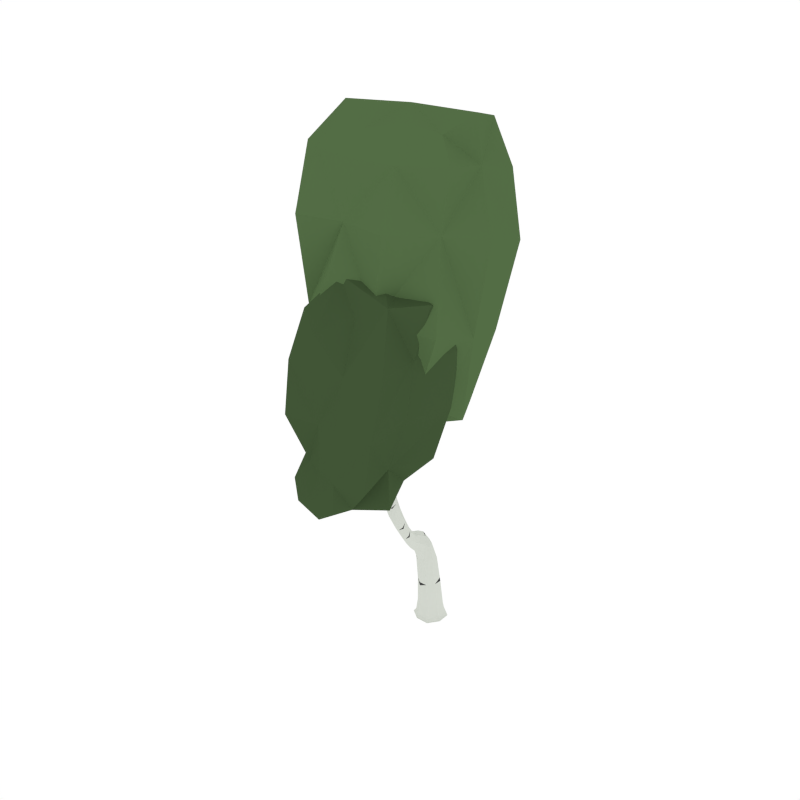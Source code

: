 # Source: BirchTree_2.blend  (saved by Blender 2.79.0; exported with 4.5.12 LTS)
import bpy
from mathutils import Matrix  # noqa: F401  (used for matrix-valued properties, if any)

bpy.ops.wm.read_factory_settings(use_empty=True)
scene = bpy.context.scene
scene.name = 'Scene'

# ---- collections
col_collection_1 = bpy.data.collections.new('Collection 1'); scene.collection.children.link(col_collection_1)

# ---- materials (node trees are filled in below, after node groups)
mat_white_001 = bpy.data.materials.new('White.001')
mat_white_001.alpha_threshold = 0.0
mat_white_001.diffuse_color = (0.6554, 0.686, 0.6257, 1.0)
mat_white_001.roughness = 0.5
mat_black_001 = bpy.data.materials.new('Black.001')
mat_black_001.alpha_threshold = 0.0
mat_black_001.diffuse_color = (0.05497, 0.05497, 0.05497, 1.0)
mat_black_001.roughness = 0.5
mat_green_001 = bpy.data.materials.new('Green.001')
mat_green_001.alpha_threshold = 0.0
mat_green_001.diffuse_color = (0.08744, 0.1523, 0.05986, 1.0)
mat_green_001.roughness = 0.5
mat_darkgreen_001 = bpy.data.materials.new('DarkGreen.001')
mat_darkgreen_001.alpha_threshold = 0.0
mat_darkgreen_001.diffuse_color = (0.05316, 0.09084, 0.03697, 1.0)
mat_darkgreen_001.roughness = 0.5

# ---- material node trees

# ---- world
world_world = bpy.data.worlds.new('World'); scene.world = world_world
world_world.color = (1.0, 1.0, 1.0)
world_world.use_sun_shadow = False
world_world.sun_shadow_jitter_overblur = 0.0
world_world.cycles.sampling_method = 'NONE'
world_world.cycles.sample_map_resolution = 256

# ---- meshes
me_cube_064 = bpy.data.meshes.new('Cube.064')
me_cube_064.from_pydata([(0.02139, 0.04812, 0.2856), (-0.08131, -0.006189, 0.2881), (-0.0311, -0.111, 0.2938), (0.07159, -0.05671, 0.2913), (-0.002953, -0.008502, -0.03538), (0.09949, -0.04213, -0.01599), (-0.03658, -0.111, -0.01602), (-0.1054, 0.02512, -0.01584), (0.03066, 0.09394, -0.01581), (0.03646, 0.1116, -0.04246), (-0.1231, 0.03091, -0.04246), (-0.04237, -0.1286, -0.04246), (0.1171, -0.04792, -0.04246), (-0.07779, -0.03925, 0.6249), (0.04295, -0.08276, 0.6311), (0.02341, -0.3838, 0.9519), (-0.213, -0.2409, 1.816), (-0.1725, -0.6917, 1.525), (0.01746, -0.463, 1.353), (0.03525, -0.5399, 1.312), (0.1345, -0.2696, 1.913), (0.008893, -0.5028, 1.441), (-0.02352, -0.4722, 1.481), (0.1586, -0.2335, 2.037), (0.1537, -0.2749, 1.876), (0.1225, -0.2494, 1.896), (0.1101, -0.1839, 2.34), (0.1845, -0.2288, 2.021), (0.1534, -0.2116, 2.003), (0.1793, -0.2069, 1.987), (0.08832, -0.1856, 2.474), (0.1277, -0.1764, 2.339), (0.115, -0.2015, 2.356), (0.1326, -0.194, 2.355), (0.1416, -0.2547, 1.858), (0.05916, -0.3707, 1.602), (0.04082, -0.3559, 1.684), (0.07276, -0.3884, 1.633), (0.05442, -0.3736, 1.715), (0.1749, -0.2019, 2.158), (0.1519, -0.2076, 2.171), (0.1697, -0.1822, 2.13), (0.1468, -0.1878, 2.143), (-0.3284, -0.1211, 2.265), (-0.2407, -0.2722, 1.811), (-0.2322, -0.2533, 1.772), (-0.1894, -0.2867, 2.013), (-0.3442, -0.1202, 2.298), (-0.3334, -0.1359, 2.285), (-0.3443, -0.1258, 2.242), (-0.3493, -0.1405, 2.262), (-0.1328, -0.3512, 1.635), (-0.1423, -0.3456, 1.55), (-0.1527, -0.3658, 1.588), (-0.1224, -0.331, 1.597), (-0.3001, -0.2048, 2.04), (-0.2931, -0.1877, 2.009), (-0.2824, -0.1957, 2.075), (-0.2754, -0.1786, 2.044), (-0.02614, -0.4242, 1.395), (-0.07068, -0.4817, 1.386), (-0.0538, -0.4494, 1.341), (-0.04302, -0.4565, 1.44), (0.2508, -0.5992, 2.018), (0.1734, -0.595, 1.751), (0.1942, -0.552, 1.746), (0.272, -0.5826, 2.445), (0.2973, -0.5639, 2.591), (0.2903, -0.5516, 2.445), (0.2952, -0.5761, 2.435), (0.2671, -0.558, 2.456), (0.07779, -0.5765, 1.47), (0.07279, -0.5396, 1.497), (0.1089, -0.561, 1.437), (0.1039, -0.5242, 1.463), (0.1464, -0.548, 2.093), (0.1643, -0.5627, 1.756), (0.2402, -0.5736, 2.175), (0.27, -0.5905, 2.187), (0.2642, -0.5666, 2.181), (0.08092, -0.4843, 2.297), (0.2033, -0.5843, 1.741), (0.2249, -0.6071, 2.007), (0.2438, -0.5737, 2.005), (0.04635, -0.4988, 1.359), (0.003385, -0.5636, 1.359), (0.01449, -0.5225, 1.402), (-0.01911, -0.5003, 1.487), (-0.2369, -0.7097, 1.724), (-0.2053, -0.6392, 1.564), (-0.1987, -0.675, 1.495), (-0.1792, -0.6558, 1.593), (-0.2399, -0.7522, 2.305), (-0.2689, -0.7361, 1.655), (-0.3235, -0.6063, 1.751), (-0.2389, -0.7513, 1.672), (-0.08256, -0.5744, 1.456), (-0.09143, -0.5858, 1.35), (-0.1067, -0.557, 1.422), (-0.06733, -0.6031, 1.384), (-0.2207, -0.7436, 2.406), (-0.2327, -0.7254, 2.319), (-0.221, -0.7599, 2.303), (-0.2138, -0.7331, 2.317), (-0.2311, -0.726, 1.997), (-0.2391, -0.7625, 1.971), (-0.257, -0.7151, 1.994), (-0.2651, -0.7516, 1.967), (-0.3651, -0.5394, 1.899), (-0.3046, -0.5927, 1.74), (-0.2925, -0.6007, 1.795), (-0.3113, -0.6143, 1.805), (-0.3818, -0.5017, 2.04), (-0.3542, -0.5481, 1.944), (-0.3381, -0.5358, 1.936), (-0.349, -0.5271, 1.89), (-0.2869, -0.6753, 1.776), (-0.2611, -0.6595, 1.758), (-0.2745, -0.6528, 1.682), (-0.3003, -0.6686, 1.7), (0.246, -0.5975, 2.181), (0.1441, -0.5289, 2.062), (0.1641, -0.5391, 2.127), (0.1618, -0.52, 2.096), (0.05485, -0.4685, 2.486), (0.08392, -0.4984, 2.313), (0.09376, -0.4807, 2.317), (0.09676, -0.4948, 2.333), (0.2113, -0.5522, 2.02), (0.2131, -0.5741, 2.067), (0.1901, -0.5648, 1.973), (0.192, -0.5868, 2.02), (-0.1663, -0.3038, 2.251), (-0.1678, -0.307, 1.984), (-0.1872, -0.3066, 1.997), (-0.1699, -0.2871, 2.0), (-0.1875, -0.2809, 2.464), (-0.1826, -0.3026, 2.254), (-0.1693, -0.2874, 2.257), (-0.1856, -0.2862, 2.26), (-0.1956, -0.2593, 1.905), (-0.2187, -0.2852, 1.9), (-0.1939, -0.2849, 1.872), (-0.2204, -0.2595, 1.933), (-0.03571, -0.5107, 1.182), (0.01735, -0.4937, 1.174), (-0.03472, -0.4553, 1.224), (0.01833, -0.4383, 1.216), (-0.07709, -0.1408, 0.6983), (-0.0314, -0.1362, 0.7781), (-0.02855, -0.1819, 0.6221), (0.01714, -0.1773, 0.7019), (-0.0312, -0.3979, 0.935), (0.008722, -0.3457, 1.006), (-0.04589, -0.3598, 0.989), (0.02191, -0.2714, 0.7829), (-0.02829, -0.2766, 0.7359), (-0.01231, -0.2386, 0.8364), (-0.06251, -0.2437, 0.7895), (-0.01069, -0.02797, 0.657), (0.02688, 0.0824, -0.03715), (0.0726, 0.009329, 0.2874), (0.01135, 0.01418, 0.5123), (-0.06347, 0.1111, -0.04246), (-0.09386, 0.02133, -0.03715), (-0.07638, -0.02748, 0.5074), (-0.1226, -0.06901, -0.04246), (-0.03279, -0.09941, -0.03715), (-0.03035, -0.1368, 0.514), (0.05756, -0.1281, -0.04246), (0.08795, -0.03833, -0.03715), (0.05848, -0.07314, 0.5131), (0.09908, 0.04314, -0.0159), (-0.04295, 0.04713, 0.2858), (-0.08144, -0.07213, 0.2912), (0.03236, -0.1101, 0.2944), (0.08452, -0.04315, 0.07761), (-0.03259, -0.103, 0.07819), (-0.09139, 0.01466, 0.07698), (0.02572, 0.07449, 0.0764), (-0.05456, 0.09352, -0.01578), (-0.105, -0.06009, -0.01594), (0.04868, -0.1106, -0.01605), (0.1167, 0.05201, -0.04246), (0.03474, 0.1064, -0.03934), (-0.1178, 0.02919, -0.03935), (-0.04065, -0.1234, -0.03939), (0.1119, -0.04619, -0.03939), (0.02583, -0.1262, 0.6678), (-0.08434, -0.08454, 0.6616), (-0.05659, -0.02003, 0.6479), (0.03184, -0.05243, 0.6516), (-0.0299, -0.07816, 0.7391), (-0.03027, -0.4746, 1.442), (0.0273, -0.4394, 1.443), (0.008489, -0.5131, 1.406), (-0.04455, -0.5369, 1.437), (-0.07518, -0.5191, 1.385), (-0.02395, -0.5715, 1.35), (0.0325, -0.4623, 1.503), (0.0004105, -0.4306, 1.547), (0.008853, -0.4505, 1.586), (-0.00394, -0.5087, 1.465), (-0.02838, -0.4856, 1.496), (0.176, -0.1893, 2.056), (0.1814, -0.2105, 2.088), (0.1507, -0.1945, 2.073), (0.1561, -0.2157, 2.105), (0.172, -0.237, 2.038), (0.04285, -0.3607, 1.72), (0.1893, -0.2163, 2.0), (0.04677, -0.3592, 1.635), (0.1008, -0.1767, 2.439), (0.1045, -0.1898, 2.449), (0.08863, -0.1831, 2.436), (0.0924, -0.1962, 2.445), (0.1085, -0.1942, 2.348), (0.1563, -0.1805, 2.13), (0.1786, -0.1903, 2.14), (0.1248, -0.2025, 2.36), (0.1468, -0.2775, 1.9), (0.1504, -0.2233, 2.024), (0.1527, -0.2658, 1.856), (0.1642, -0.2042, 1.987), (0.1708, -0.2303, 1.922), (0.1467, -0.2322, 1.942), (0.1775, -0.2519, 1.952), (0.1534, -0.2538, 1.972), (0.124, -0.2579, 1.913), (0.1287, -0.2472, 1.873), (0.06717, -0.3858, 1.682), (0.07037, -0.3828, 1.597), (0.1012, -0.2961, 1.762), (0.08555, -0.2837, 1.823), (0.1173, -0.3147, 1.775), (0.1016, -0.3023, 1.836), (0.1442, -0.1987, 2.16), (0.1174, -0.1762, 2.335), (0.1349, -0.1829, 2.347), (0.1641, -0.2101, 2.172), (0.1602, -0.1981, 2.242), (0.1402, -0.2044, 2.25), (0.1553, -0.1798, 2.22), (0.1353, -0.1862, 2.228), (-0.004827, -0.4428, 1.373), (0.03607, -0.4825, 1.345), (0.02266, -0.5236, 1.259), (0.01826, -0.4574, 1.291), (-0.05146, -0.5452, 1.279), (-0.042, -0.4641, 1.298), (-0.2439, -0.2365, 1.95), (-0.2631, -0.2481, 1.888), (-0.2361, -0.218, 1.894), (-0.2551, -0.2294, 1.852), (-0.2198, -0.2416, 1.784), (-0.02803, -0.4345, 1.431), (-0.232, -0.2763, 1.854), (-0.06953, -0.4723, 1.35), (-0.3385, -0.127, 2.304), (-0.3504, -0.1297, 2.288), (-0.3352, -0.116, 2.29), (-0.3472, -0.1188, 2.275), (-0.3349, -0.1195, 2.249), (-0.2749, -0.1854, 2.068), (-0.2925, -0.2039, 2.065), (-0.3511, -0.1346, 2.247), (-0.1293, -0.3326, 1.564), (-0.2066, -0.2479, 1.859), (-0.1448, -0.3629, 1.621), (-0.2419, -0.2667, 1.78), (-0.1851, -0.2961, 1.785), (-0.202, -0.2839, 1.696), (-0.2112, -0.303, 1.735), (-0.1828, -0.2707, 1.741), (-0.282, -0.1783, 2.019), (-0.3272, -0.1277, 2.281), (-0.3423, -0.1416, 2.279), (-0.3015, -0.1991, 2.016), (-0.3345, -0.1623, 2.19), (-0.3286, -0.1469, 2.166), (-0.3182, -0.1558, 2.217), (-0.3123, -0.1404, 2.193), (-0.1231, -0.3381, 1.628), (-0.153, -0.36, 1.557), (-0.03538, -0.4282, 1.357), (-0.0607, -0.4767, 1.424), (-0.06061, -0.392, 1.457), (-0.09568, -0.4342, 1.447), (-0.08296, -0.4102, 1.407), (-0.07333, -0.416, 1.496), (0.2279, -0.5797, 2.083), (0.2542, -0.5742, 2.078), (0.2608, -0.5986, 2.09), (0.2357, -0.606, 2.078), (0.2086, -0.5975, 2.004), (0.1768, -0.5493, 1.752), (0.2825, -0.5576, 2.566), (0.3001, -0.553, 2.555), (0.304, -0.5718, 2.543), (0.2864, -0.5765, 2.554), (0.2848, -0.5855, 2.438), (0.2395, -0.6096, 2.015), (0.2774, -0.5487, 2.453), (0.2538, -0.5843, 2.014), (0.08778, -0.5232, 1.486), (0.2065, -0.5654, 1.741), (0.1904, -0.5979, 1.745), (0.06683, -0.5614, 1.492), (0.1292, -0.5856, 1.58), (0.1202, -0.5494, 1.597), (0.1612, -0.5727, 1.557), (0.1522, -0.5365, 1.573), (0.2274, -0.5641, 2.004), (0.2637, -0.5719, 2.453), (0.1616, -0.5814, 1.756), (0.2986, -0.5622, 2.438), (0.2524, -0.5637, 2.309), (0.2807, -0.581, 2.304), (0.2757, -0.557, 2.306), (0.2574, -0.5877, 2.307), (0.2371, -0.5872, 2.176), (0.2732, -0.5767, 2.185), (0.2594, -0.6001, 2.186), (0.2508, -0.5643, 2.176), (0.2336, -0.5938, 1.918), (0.2065, -0.6028, 1.915), (0.2261, -0.5659, 1.912), (0.192, -0.5707, 1.904), (0.1135, -0.5383, 1.442), (0.09528, -0.5785, 1.446), (0.0638, -0.5125, 1.398), (0.06177, -0.5499, 1.361), (0.03367, -0.5313, 1.439), (0.03164, -0.5687, 1.402), (0.04818, -0.5127, 1.324), (0.01712, -0.5627, 1.323), (0.03379, -0.5011, 1.394), (0.0003898, -0.5483, 1.395), (-0.2198, -0.6911, 1.668), (-0.2495, -0.6646, 1.637), (-0.216, -0.7292, 1.604), (-0.2438, -0.7131, 1.579), (-0.1812, -0.6961, 1.492), (-0.07189, -0.5896, 1.429), (-0.1912, -0.6424, 1.595), (-0.108, -0.5636, 1.377), (-0.2381, -0.7189, 1.815), (-0.2734, -0.7006, 1.824), (-0.2452, -0.7613, 1.777), (-0.2755, -0.7478, 1.77), (-0.233, -0.7303, 1.703), (-0.2473, -0.687, 1.74), (-0.2864, -0.7011, 1.676), (-0.2518, -0.7581, 1.65), (-0.0726, -0.6051, 1.349), (-0.1721, -0.6741, 1.567), (-0.09544, -0.562, 1.456), (-0.2113, -0.6491, 1.523), (-0.1289, -0.6137, 1.517), (-0.1443, -0.6299, 1.415), (-0.1538, -0.5967, 1.485), (-0.1193, -0.6469, 1.447), (-0.2125, -0.7363, 2.386), (-0.2265, -0.7306, 2.388), (-0.2179, -0.7561, 2.377), (-0.232, -0.7504, 2.379), (-0.2427, -0.7345, 2.313), (-0.2519, -0.7695, 1.961), (-0.2197, -0.725, 2.321), (-0.2308, -0.7437, 1.986), (-0.2697, -0.7274, 1.981), (-0.2305, -0.7651, 2.3), (-0.2398, -0.7147, 2.001), (-0.2143, -0.7461, 2.311), (-0.2211, -0.7308, 2.191), (-0.2285, -0.7603, 2.172), (-0.242, -0.7222, 2.19), (-0.2493, -0.7517, 2.172), (-0.323, -0.5614, 1.792), (-0.3282, -0.5826, 1.848), (-0.3118, -0.57, 1.839), (-0.3395, -0.574, 1.801), (-0.3156, -0.596, 1.727), (-0.3022, -0.6773, 1.749), (-0.2953, -0.5949, 1.77), (-0.2974, -0.608, 1.808), (-0.3722, -0.5028, 1.988), (-0.3763, -0.5185, 2.03), (-0.3639, -0.5092, 2.023), (-0.3845, -0.5121, 1.995), (-0.3587, -0.5295, 1.879), (-0.3648, -0.5484, 1.928), (-0.3422, -0.5425, 1.947), (-0.3407, -0.5299, 1.915), (-0.2886, -0.6577, 1.665), (-0.3236, -0.6153, 1.786), (-0.2635, -0.6536, 1.721), (-0.2685, -0.6677, 1.78), (-0.299, -0.6447, 1.79), (-0.2767, -0.6299, 1.776), (-0.2898, -0.6227, 1.712), (-0.3121, -0.6375, 1.725), (0.1307, -0.5162, 2.198), (0.1163, -0.5219, 2.173), (0.128, -0.5006, 2.176), (0.1136, -0.5062, 2.151), (0.1408, -0.5412, 2.069), (0.203, -0.5854, 2.055), (0.1524, -0.5191, 2.071), (0.2174, -0.5605, 2.056), (0.06916, -0.4779, 2.454), (0.05988, -0.4799, 2.441), (0.06682, -0.4677, 2.446), (0.05754, -0.4697, 2.432), (0.08664, -0.4785, 2.304), (0.07916, -0.4928, 2.3), (0.09114, -0.4997, 2.327), (0.09842, -0.4873, 2.33), (0.1857, -0.5795, 1.985), (0.1558, -0.5478, 2.118), (0.2003, -0.5525, 1.985), (0.1673, -0.5278, 2.12), (0.1909, -0.5376, 2.052), (0.1928, -0.5596, 2.093), (0.1703, -0.5494, 2.01), (0.1722, -0.5714, 2.051), (-0.1809, -0.2932, 2.096), (-0.1781, -0.3107, 2.085), (-0.1636, -0.2943, 2.088), (-0.1607, -0.3118, 2.078), (-0.1804, -0.2821, 2.011), (-0.2257, -0.2724, 1.924), (-0.1771, -0.3119, 1.986), (-0.1885, -0.272, 1.882), (-0.1918, -0.278, 2.413), (-0.1896, -0.2901, 2.411), (-0.1797, -0.2788, 2.413), (-0.1775, -0.2909, 2.41), (-0.1739, -0.3075, 2.251), (-0.1635, -0.2957, 2.253), (-0.1881, -0.2939, 2.257), (-0.1784, -0.2828, 2.26), (-0.2085, -0.253, 1.928), (-0.193, -0.2964, 2.008), (-0.2059, -0.2915, 1.878), (-0.1638, -0.297, 1.989), (-0.1826, -0.273, 1.953), (-0.2031, -0.2961, 1.948), (-0.181, -0.2958, 1.929), (-0.2047, -0.2733, 1.972), (0.01802, -0.4479, 1.068), (0.01578, -0.4023, 1.123), (-0.03276, -0.4668, 1.065), (-0.03501, -0.4211, 1.12), (-0.008944, -0.5162, 1.168), (-0.04896, -0.4871, 1.205), (0.03062, -0.4617, 1.193), (-0.00747, -0.4331, 1.23), (0.0269, -0.319, 0.8493), (-0.03004, -0.3268, 0.8166), (-0.001191, -0.2856, 0.8993), (-0.063, -0.1285, 0.7576), (-0.06078, -0.2612, 0.7513), (0.0009159, -0.1553, 0.7596), (0.001815, -0.4006, 0.9292), (0.008203, -0.2825, 0.7457), (0.02768, -0.3609, 0.9839), (-0.02022, -0.3436, 1.01), (-0.05424, -0.3821, 0.9584), (-0.05814, -0.2934, 0.8666), (-0.04313, -0.2332, 0.826), (-0.06763, -0.1622, 0.6399), (0.01451, -0.2534, 0.8217), (0.009809, -0.1902, 0.6433), (0.0161, -0.2284, 0.7385), (-0.02733, -0.233, 0.6766), (-0.02295, -0.1928, 0.8014), (-0.06637, -0.1974, 0.7395), (0.08616, 0.03657, -0.03852), (0.05715, -0.019, 0.5133), (-0.04803, 0.08061, -0.03852), (-0.04459, 0.01512, 0.5102), (0.04212, -0.09761, -0.03852), (0.02599, -0.1371, 0.5496), (-0.09206, -0.05357, -0.03852), (-0.08078, -0.1001, 0.5432), (0.08448, 0.03067, 0.07676), (-0.04762, 0.07394, 0.07649), (-0.09118, -0.05906, 0.07763), (0.04058, -0.1025, 0.0783), (-0.06083, 0.1059, -0.03933), (-0.1174, -0.06637, -0.03937), (0.05492, -0.1229, -0.0394), (0.1115, 0.04938, -0.03936), (-0.06789, -0.06961, 0.7187), (0.008418, -0.1003, 0.7223), (-0.05502, -0.5162, 1.43), (0.0007465, -0.4397, 1.451), (0.03319, -0.4711, 1.417), (-0.02193, -0.5476, 1.398), (0.02286, -0.4618, 1.553), (-0.001356, -0.4372, 1.588), (0.1612, -0.1869, 2.056), (0.1858, -0.1982, 2.068), (0.1693, -0.2188, 2.105), (0.1479, -0.206, 2.093), (0.1001, -0.1775, 2.41), (0.1125, -0.1824, 2.419), (0.1056, -0.197, 2.426), (0.09385, -0.1914, 2.416), (0.1664, -0.2586, 1.97), (0.1447, -0.2431, 1.962), (0.1809, -0.2403, 1.931), (0.1563, -0.2262, 1.925), (0.08953, -0.2897, 1.844), (0.08951, -0.2855, 1.791), (0.1136, -0.3134, 1.81), (0.113, -0.3082, 1.752), (0.1332, -0.1965, 2.241), (0.1437, -0.1789, 2.219), (0.1632, -0.187, 2.229), (0.151, -0.2062, 2.252), (-0.06724, -0.5121, 1.313), (-0.01266, -0.4416, 1.314), (-0.01427, -0.5623, 1.28), (0.03884, -0.4894, 1.28), (-0.2502, -0.2531, 1.916), (-0.2292, -0.2297, 1.92), (-0.2644, -0.2423, 1.859), (-0.243, -0.2183, 1.864), (-0.3442, -0.1329, 2.293), (-0.3331, -0.1228, 2.294), (-0.3508, -0.1273, 2.271), (-0.3391, -0.1167, 2.272), (-0.1895, -0.2718, 1.709), (-0.1851, -0.2733, 1.797), (-0.2069, -0.2977, 1.792), (-0.212, -0.2974, 1.704), (-0.3186, -0.1394, 2.174), (-0.3115, -0.1469, 2.212), (-0.3274, -0.1625, 2.21), (-0.336, -0.1566, 2.171), (-0.06183, -0.4001, 1.489), (-0.09535, -0.4273, 1.414), (-0.06816, -0.3945, 1.422), (-0.08724, -0.4305, 1.481), (0.2213, -0.5957, 2.064), (0.2368, -0.5693, 2.064), (0.2639, -0.5844, 2.087), (0.2499, -0.6085, 2.087), (0.2771, -0.5688, 2.533), (0.2873, -0.5515, 2.533), (0.3031, -0.5618, 2.519), (0.2929, -0.5792, 2.519), (0.1339, -0.5341, 1.589), (0.1647, -0.5512, 1.559), (0.1474, -0.5884, 1.565), (0.1168, -0.5705, 1.594), (0.2703, -0.5904, 2.305), (0.2491, -0.5774, 2.308), (0.2628, -0.5544, 2.308), (0.284, -0.5672, 2.304), (0.2218, -0.6054, 1.918), (0.2368, -0.5775, 1.916), (0.2099, -0.5602, 1.926), (0.1938, -0.5906, 1.928), (0.06912, -0.5258, 1.37), (0.04738, -0.5694, 1.372), (0.05043, -0.5133, 1.426), (0.02394, -0.554, 1.432), (-0.2136, -0.7102, 1.643), (-0.2381, -0.6737, 1.684), (-0.265, -0.6811, 1.611), (-0.2263, -0.7346, 1.575), (-0.2366, -0.7397, 1.799), (-0.2514, -0.6981, 1.808), (-0.2904, -0.7123, 1.774), (-0.2596, -0.769, 1.763), (-0.1266, -0.6504, 1.413), (-0.1207, -0.6309, 1.49), (-0.1409, -0.6005, 1.518), (-0.1581, -0.6054, 1.442), (-0.2137, -0.7464, 2.363), (-0.2186, -0.7295, 2.371), (-0.2346, -0.7379, 2.365), (-0.2267, -0.759, 2.356), (-0.2527, -0.7322, 2.182), (-0.2389, -0.766, 2.166), (-0.2279, -0.7218, 2.195), (-0.2215, -0.745, 2.183), (-0.3329, -0.564, 1.78), (-0.3145, -0.5641, 1.818), (-0.3391, -0.5831, 1.831), (-0.316, -0.5769, 1.851), (-0.3739, -0.5122, 1.958), (-0.3598, -0.5115, 1.982), (-0.378, -0.5252, 1.992), (-0.3617, -0.5217, 2.009), (-0.3024, -0.6268, 1.696), (-0.313, -0.6463, 1.766), (-0.2795, -0.6241, 1.746), (-0.2827, -0.6376, 1.793), (0.1243, -0.5224, 2.191), (0.1329, -0.5076, 2.193), (0.1113, -0.516, 2.155), (0.1202, -0.4989, 2.158), (0.07169, -0.4854, 2.417), (0.07691, -0.4764, 2.42), (0.06296, -0.4798, 2.4), (0.06827, -0.47, 2.403), (0.1661, -0.5638, 2.02), (0.183, -0.5705, 2.082), (0.1802, -0.5375, 2.021), (0.197, -0.5462, 2.083), (-0.1836, -0.3015, 2.092), (-0.1732, -0.2896, 2.095), (-0.1689, -0.3159, 2.079), (-0.1576, -0.3031, 2.081), (-0.1913, -0.2865, 2.372), (-0.1841, -0.2782, 2.374), (-0.1808, -0.2963, 2.369), (-0.1733, -0.2877, 2.37), (-0.1941, -0.2675, 1.968), (-0.2094, -0.2847, 1.965), (-0.1917, -0.3017, 1.932), (-0.1762, -0.2843, 1.936), (-0.04775, -0.4484, 1.093), (-0.009008, -0.4005, 1.135), (-0.005638, -0.469, 1.052), (0.02843, -0.4201, 1.096), (-0.06105, -0.3117, 0.8341), (0.008175, -0.3316, 0.8198), (-0.03397, -0.2814, 0.8948), (0.02437, -0.3, 0.8831), (-0.05154, -0.1864, 0.7862), (-0.06059, -0.2161, 0.6925), (0.004544, -0.2091, 0.7854), (0.007035, -0.2399, 0.6918), (0.07031, 0.005131, 0.3209), (-0.03131, -0.1099, 0.2638), (-0.08973, 0.01123, 0.1117), (-0.02435, -0.06365, 0.7153), (0.02391, -0.3745, 0.9373), (-0.05895, -0.2842, 0.8523), (-0.04855, -0.4403, 1.076), (0.01743, -0.4881, 1.161), (0.0408, -0.568, 1.361), (0.0408, -0.568, 1.361), (-0.05414, -0.1733, 0.7797), (-0.08087, -0.09625, 0.5086), (0.0255, -0.3056, 0.8306), (-0.2019, -0.6414, 1.509), (-0.3201, -0.6156, 1.743), (-0.2176, -0.2963, 1.751), (-0.06824, -0.5622, 1.309), (-0.1669, -0.687, 1.516), (0.235, -0.5768, 1.905), (-0.1164, -0.3369, 1.583), (-0.07003, -0.3638, 2.586), (0.4553, -0.3144, 2.595), (0.243, -1.204, 2.516), (-0.2271, -1.185, 2.495), (-0.007572, -0.9373, 3.029), (-0.1104, -0.5588, 1.818), (-0.3201, -0.8405, 1.73), (0.2569, -0.5806, 3.009), (0.481, -0.8317, 2.565), (-0.254, -0.7337, 2.526), (-0.1239, -1.079, 1.308), (0.07005, -0.8437, 1.484), (-0.1606, -1.102, 1.76), (0.3516, -0.4678, 1.881), (0.1525, -1.216, 1.749), (0.3607, -0.9331, 1.813), (0.3749, 0.1718, 2.407), (-0.309, 0.2413, 2.371), (-0.3467, -0.8669, 2.725), (0.2627, -0.9415, 2.787), (0.05477, -0.715, 1.912), (0.3809, 0.1357, 3.431), (0.5969, -0.367, 3.675), (-0.2102, -0.1466, 1.71), (-0.6321, -0.3288, 2.521), (0.634, -0.4414, 2.618), (0.1466, -0.4575, 3.988), (-0.03033, -0.1539, 3.768), (0.2725, -0.7596, 3.701), (-0.2264, 0.1918, 3.251), (-0.3049, -0.7848, 3.717), (-0.5803, -0.2846, 3.517), (-0.159, -0.7262, 2.871), (-0.3228, -0.9352, 2.503), (-0.1087, -0.4184, 2.174), (0.1489, -0.2523, 2.597), (0.3424, -0.4622, 2.879), (0.4321, -0.3445, 2.229), (0.6188, -0.592, 2.583), (0.5585, -0.7735, 2.927), (0.1883, -1.219, 2.111), (0.03213, -1.229, 2.49), (-0.1519, -1.104, 2.831), (-0.2524, -1.215, 2.113), (0.03555, -0.3858, 2.925), (-0.3134, -0.8008, 2.098), (0.1941, -1.031, 2.831), (0.4638, -0.882, 2.165), (-0.3025, -0.9815, 1.742), (0.1499, -0.7347, 3.086), (0.4795, -1.118, 2.551), (-0.3048, -0.4861, 2.571), (-0.08382, -0.634, 1.547), (0.2382, -0.6315, 1.6), (0.07788, -1.152, 1.486), (-0.2075, -1.18, 1.475), (-0.3741, -0.89, 1.418), (0.3776, -0.9404, 1.518), (-0.003086, -0.929, 1.381), (-0.3684, -0.6066, 1.73), (0.08858, -0.3323, 1.86), (0.00239, -1.183, 1.768), (0.537, -0.6979, 1.854), (0.3811, -1.197, 1.738), (0.404, -0.4945, 2.061), (0.6031, -0.7772, 2.718), (0.4272, 0.2263, 3.02), (0.0945, 0.4578, 2.34), (-0.2808, 0.08257, 1.928), (-0.3075, 0.3255, 2.874), (-0.6957, 0.04035, 2.426), (-0.5458, -0.3274, 1.987), (-0.3772, -0.9233, 3.327), (-0.08739, -1.094, 2.795), (0.1533, -0.8435, 2.258), (0.3172, -0.9318, 3.339), (0.238, 0.08991, 1.852), (0.7376, -0.4316, 3.27), (-0.2647, -0.8258, 2.181), (-0.7313, -0.2917, 3.118), (0.5533, -0.6095, 3.704), (-0.08241, -0.414, 1.794), (-0.5216, -0.6338, 2.622), (0.5508, -0.135, 2.505), (0.2711, 0.05807, 3.685), (-0.1697, 0.1114, 3.569), (-0.1819, -0.6542, 3.961), (0.2123, -0.6013, 3.906), (0.5425, -0.3364, 3.964), (-0.3788, -0.2544, 3.736), (0.0629, -0.303, 3.931), (0.6204, -0.08153, 3.612), (0.1168, 0.3802, 3.291), (-0.03921, -0.7825, 3.692), (-0.61, 0.07751, 3.365), (-0.5564, -0.6081, 3.691), (-0.2638, -0.9126, 2.759), (-0.4321, -1.018, 2.104), (0.187, -0.2576, 2.833), (0.132, -0.2163, 2.217), (0.03427, -1.23, 2.748), (0.01229, -1.189, 2.116), (0.5623, -0.5801, 2.817), (0.6051, -0.6157, 2.208), (-0.1746, -0.5038, 2.977), (-0.307, -0.5893, 2.118), (0.395, -0.9701, 2.924), (0.4205, -1.161, 2.117), (-0.1931, -0.7838, 1.487), (0.05502, -0.5941, 1.677), (0.358, -0.7747, 1.657), (0.1658, -1.066, 1.498), (-0.03758, -1.235, 1.56), (-0.3577, -1.057, 1.537), (0.4633, -0.7607, 2.3), (0.5398, -0.6589, 3.313), (0.02664, 0.2977, 1.988), (0.07506, 0.3573, 2.886), (-0.07945, -0.8885, 2.387), (-0.04678, -0.8534, 3.327), (-0.5639, -0.0589, 2.073), (-0.7057, 0.1294, 2.965), (0.4047, -0.217, 1.886), (0.7025, -0.08455, 3.178), (-0.4669, -0.6257, 2.027), (-0.6129, -0.6763, 3.265), (0.4606, -0.06551, 3.89), (0.08185, 0.2177, 3.527), (-0.3421, -0.09206, 3.54), (-0.372, -0.4552, 3.942), (-0.002797, -0.6962, 3.859), (0.4209, -0.5163, 3.853)], [], [(0, 161, 486, 179), (0, 179, 487, 173), (0, 173, 481, 162), (0, 638, 161), (1, 173, 487, 640), (1, 640, 488, 174), (1, 174, 649, 165), (1, 165, 481, 173), (2, 174, 639), (2, 639, 175), (2, 175, 483, 168), (2, 168, 649, 174), (3, 175, 489, 176), (3, 176, 486, 161), (3, 638, 479, 171), (3, 171, 483, 175), (4, 164, 480, 160), (4, 160, 478, 170), (4, 170, 482, 167), (4, 167, 484, 164), (5, 182, 492, 187), (5, 187, 493, 172), (5, 172, 486, 176), (5, 176, 489, 182), (6, 181, 491, 186), (6, 186, 492, 182), (6, 182, 489, 177), (6, 177, 488, 181), (7, 180, 490, 185), (7, 185, 491, 181), (7, 181, 488, 178), (7, 178, 487, 180), (8, 172, 493, 184), (8, 184, 490, 180), (8, 180, 487, 179), (8, 179, 486, 172), (9, 183, 478, 160), (9, 160, 480, 163), (9, 163, 490, 184), (9, 184, 493, 183), (10, 163, 480, 164), (10, 164, 484, 166), (10, 166, 491, 185), (10, 185, 490, 163), (11, 166, 484, 167), (11, 167, 482, 169), (11, 169, 492, 186), (11, 186, 491, 166), (12, 169, 482, 170), (12, 170, 478, 183), (12, 183, 493, 187), (12, 187, 492, 169), (13, 165, 485, 189), (13, 189, 494, 190), (13, 190, 481, 165), (14, 171, 479, 191), (14, 191, 495, 188), (14, 188, 483, 171), (15, 466, 629, 450), (15, 450, 628, 464), (15, 464, 642), (15, 642, 466), (16, 267, 535, 273), (16, 273, 534, 254), (16, 254, 529, 252), (16, 252, 527, 267), (17, 655, 355), (17, 355, 570, 340), (17, 340, 573, 342), (17, 342, 655), (18, 245, 525, 247), (18, 247, 523, 244), (18, 244, 497, 194), (18, 194, 498, 245), (19, 335, 524, 246), (19, 246, 525, 334), (19, 334, 566, 331), (19, 331, 646, 335), (20, 228, 514, 235), (20, 235, 516, 220), (20, 220, 510, 227), (20, 227, 511, 228), (21, 202, 499, 195), (21, 195, 498, 199), (21, 199, 500, 202), (22, 200, 497, 193), (22, 193, 496, 203), (22, 203, 501, 200), (23, 221, 511, 227), (23, 227, 510, 208), (23, 208, 504, 207), (23, 207, 505, 221), (24, 234, 517, 222), (24, 222, 512, 226), (24, 226, 510, 220), (24, 220, 516, 234), (25, 233, 514, 228), (25, 228, 511, 225), (25, 225, 513, 229), (25, 229, 515, 233), (26, 237, 519, 243), (26, 243, 518, 216), (26, 216, 509, 214), (26, 214, 506, 237), (27, 208, 510, 226), (27, 226, 512, 210), (27, 210, 503, 205), (27, 205, 504, 208), (28, 223, 513, 225), (28, 225, 511, 221), (28, 221, 505, 206), (28, 206, 502, 223), (29, 210, 512, 224), (29, 224, 513, 223), (29, 223, 502, 204), (29, 204, 503, 210), (30, 213, 507, 212), (30, 212, 506, 214), (30, 214, 509, 215), (30, 215, 508, 213), (31, 238, 520, 242), (31, 242, 519, 237), (31, 237, 506, 212), (31, 212, 507, 238), (32, 216, 518, 241), (32, 241, 521, 219), (32, 219, 508, 215), (32, 215, 509, 216), (33, 219, 521, 240), (33, 240, 520, 238), (33, 238, 507, 213), (33, 213, 508, 219), (34, 232, 515, 229), (34, 229, 513, 224), (34, 224, 512, 222), (34, 222, 517, 232), (35, 194, 497, 211), (35, 211, 515, 232), (35, 232, 517, 231), (35, 231, 498, 194), (36, 200, 501, 209), (36, 209, 514, 233), (36, 233, 515, 211), (36, 211, 497, 200), (37, 199, 498, 231), (37, 231, 517, 234), (37, 234, 516, 230), (37, 230, 500, 199), (38, 209, 501, 201), (38, 201, 500, 230), (38, 230, 516, 235), (38, 235, 514, 209), (39, 239, 504, 205), (39, 205, 503, 218), (39, 218, 520, 240), (39, 240, 521, 239), (40, 236, 505, 207), (40, 207, 504, 239), (40, 239, 521, 241), (40, 241, 518, 236), (41, 218, 503, 204), (41, 204, 502, 217), (41, 217, 519, 242), (41, 242, 520, 218), (42, 217, 502, 206), (42, 206, 505, 236), (42, 236, 518, 243), (42, 243, 519, 217), (43, 275, 539, 281), (43, 281, 538, 262), (43, 262, 533, 260), (43, 260, 531, 275), (44, 269, 537, 653), (44, 653, 536, 256), (44, 256, 526, 251), (44, 251, 528, 269), (45, 254, 534, 271), (45, 271, 537, 269), (45, 269, 528, 253), (45, 253, 529, 254), (46, 449, 623, 443), (46, 443, 614, 426), (46, 426, 615, 430), (46, 430, 622, 449), (47, 260, 533, 261), (47, 261, 532, 259), (47, 259, 530, 258), (47, 258, 531, 260), (48, 276, 540, 280), (48, 280, 539, 275), (48, 275, 531, 258), (48, 258, 530, 276), (49, 262, 538, 279), (49, 279, 541, 265), (49, 265, 532, 261), (49, 261, 533, 262), (50, 265, 541, 278), (50, 278, 540, 276), (50, 276, 530, 259), (50, 259, 532, 265), (51, 268, 545, 289), (51, 289, 542, 282), (51, 282, 535, 270), (51, 270, 536, 268), (52, 266, 544, 288), (52, 288, 543, 283), (52, 283, 537, 271), (52, 271, 534, 266), (53, 283, 543, 287), (53, 287, 545, 268), (53, 268, 536, 272), (53, 272, 537, 283), (54, 282, 657), (54, 657, 266), (54, 266, 534, 273), (54, 273, 535, 282), (55, 277, 528, 251), (55, 251, 526, 264), (55, 264, 540, 278), (55, 278, 541, 277), (56, 274, 529, 253), (56, 253, 528, 277), (56, 277, 541, 279), (56, 279, 538, 274), (57, 264, 526, 250), (57, 250, 527, 263), (57, 263, 539, 280), (57, 280, 540, 264), (58, 263, 527, 252), (58, 252, 529, 274), (58, 274, 538, 281), (58, 281, 539, 263), (59, 255, 497, 244), (59, 244, 523, 284), (59, 284, 544, 286), (59, 286, 542, 255), (60, 257, 522, 197), (60, 197, 496, 285), (60, 285, 545, 287), (60, 287, 543, 257), (61, 284, 523, 249), (61, 249, 522, 257), (61, 257, 543, 288), (61, 288, 544, 284), (62, 285, 496, 193), (62, 193, 497, 255), (62, 255, 542, 289), (62, 289, 545, 285), (63, 301, 562, 324), (63, 324, 563, 303), (63, 303, 548, 292), (63, 292, 549, 301), (64, 306, 562, 325), (64, 325, 565, 314), (64, 314, 557, 308), (64, 308, 556, 306), (65, 326, 656, 305), (65, 305, 555, 311), (65, 311, 554, 295), (65, 295, 564, 326), (66, 313, 559, 319), (66, 319, 558, 300), (66, 300, 553, 299), (66, 299, 550, 313), (67, 298, 552, 297), (67, 297, 551, 296), (67, 296, 550, 299), (67, 299, 553, 298), (68, 315, 561, 318), (68, 318, 560, 302), (68, 302, 551, 297), (68, 297, 552, 315), (69, 300, 558, 317), (69, 317, 561, 315), (69, 315, 552, 298), (69, 298, 553, 300), (70, 302, 560, 316), (70, 316, 559, 313), (70, 313, 550, 296), (70, 296, 551, 302), (71, 307, 569, 333), (71, 333, 567, 329), (71, 329, 556, 308), (71, 308, 557, 307), (72, 304, 568, 332), (72, 332, 569, 307), (72, 307, 557, 309), (72, 309, 554, 304), (73, 329, 567, 331), (73, 331, 566, 328), (73, 328, 555, 310), (73, 310, 556, 329), (74, 328, 566, 330), (74, 330, 568, 304), (74, 304, 554, 311), (74, 311, 555, 328), (75, 425, 611, 419), (75, 419, 602, 403), (75, 403, 604, 406), (75, 406, 610, 425), (76, 295, 554, 309), (76, 309, 557, 314), (76, 314, 565, 327), (76, 327, 564, 295), (77, 323, 547, 290), (77, 290, 546, 320), (77, 320, 559, 316), (77, 316, 560, 323), (78, 322, 549, 292), (78, 292, 548, 321), (78, 321, 561, 317), (78, 317, 558, 322), (79, 321, 548, 291), (79, 291, 547, 323), (79, 323, 560, 318), (79, 318, 561, 321), (80, 405, 604, 415), (80, 415, 608, 413), (80, 413, 609, 414), (80, 414, 605, 405), (81, 306, 556, 310), (81, 310, 555, 305), (81, 305, 656, 324), (81, 324, 562, 306), (82, 301, 549, 293), (82, 293, 546, 294), (82, 294, 565, 325), (82, 325, 562, 301), (83, 291, 548, 303), (83, 303, 563, 326), (83, 326, 564, 312), (83, 312, 547, 291), (84, 334, 525, 245), (84, 245, 498, 336), (84, 336, 568, 330), (84, 330, 566, 334), (85, 337, 499, 198), (85, 198, 524, 335), (85, 335, 646, 333), (85, 333, 569, 337), (86, 336, 498, 195), (86, 195, 499, 337), (86, 337, 569, 332), (86, 332, 568, 336), (87, 203, 496, 196), (87, 196, 499, 202), (87, 202, 500, 201), (87, 201, 501, 203), (88, 338, 571, 351), (88, 351, 575, 346), (88, 346, 574, 350), (88, 350, 570, 338), (89, 360, 581, 651), (89, 357, 572, 339), (89, 339, 571, 344), (89, 344, 580, 360), (90, 359, 578, 342), (90, 342, 573, 341), (90, 341, 572, 357), (90, 651, 581, 359), (91, 358, 580, 344), (91, 344, 571, 338), (91, 338, 570, 355), (91, 355, 579, 358), (92, 377, 587, 371), (92, 371, 585, 365), (92, 365, 584, 366), (92, 366, 586, 377), (93, 341, 573, 353), (93, 353, 577, 349), (93, 349, 576, 352), (93, 352, 572, 341), (94, 652, 395), (94, 395, 592, 381), (94, 381, 590, 382), (94, 382, 652), (95, 340, 570, 350), (95, 350, 574, 348), (95, 348, 577, 353), (95, 353, 573, 340), (96, 196, 496, 356), (96, 356, 580, 358), (96, 358, 579, 343), (96, 343, 499, 196), (97, 654, 524, 354), (97, 354, 578, 359), (97, 359, 581, 345), (97, 345, 522, 654), (98, 197, 522, 345), (98, 345, 581, 360), (98, 360, 580, 356), (98, 356, 496, 197), (99, 198, 499, 343), (99, 343, 579, 361), (99, 361, 578, 354), (99, 354, 524, 198), (100, 363, 584, 365), (100, 365, 585, 364), (100, 364, 582, 362), (100, 362, 583, 363), (101, 376, 586, 366), (101, 366, 584, 363), (101, 363, 583, 368), (101, 368, 588, 376), (102, 375, 589, 373), (102, 373, 582, 364), (102, 364, 585, 371), (102, 371, 587, 375), (103, 374, 588, 368), (103, 368, 583, 362), (103, 362, 582, 373), (103, 373, 589, 374), (104, 346, 575, 372), (104, 372, 588, 374), (104, 374, 589, 369), (104, 369, 574, 346), (105, 348, 574, 369), (105, 369, 589, 375), (105, 375, 587, 367), (105, 367, 577, 348), (106, 347, 576, 370), (106, 370, 586, 376), (106, 376, 588, 372), (106, 372, 575, 347), (107, 349, 577, 367), (107, 367, 587, 377), (107, 377, 586, 370), (107, 370, 576, 349), (108, 381, 592, 391), (108, 391, 596, 389), (108, 389, 594, 390), (108, 390, 590, 381), (109, 400, 598, 382), (109, 382, 590, 378), (109, 378, 591, 384), (109, 384, 600, 400), (110, 399, 600, 384), (110, 384, 591, 380), (110, 380, 593, 385), (110, 385, 601, 399), (111, 398, 601, 385), (111, 385, 593, 379), (111, 379, 592, 395), (111, 395, 599, 398), (112, 386, 594, 389), (112, 389, 596, 387), (112, 387, 597, 388), (112, 388, 595, 386), (113, 379, 593, 392), (113, 392, 597, 387), (113, 387, 596, 391), (113, 391, 592, 379), (114, 380, 591, 393), (114, 393, 595, 388), (114, 388, 597, 392), (114, 392, 593, 380), (115, 378, 590, 390), (115, 390, 594, 386), (115, 386, 595, 393), (115, 393, 591, 378), (116, 347, 575, 397), (116, 397, 601, 398), (116, 398, 599, 383), (116, 383, 576, 347), (117, 351, 571, 396), (117, 396, 600, 399), (117, 399, 601, 397), (117, 397, 575, 351), (118, 339, 572, 394), (118, 394, 598, 400), (118, 400, 600, 396), (118, 396, 571, 339), (119, 352, 576, 383), (119, 383, 599, 401), (119, 401, 598, 394), (119, 394, 572, 352), (120, 320, 546, 293), (120, 293, 549, 322), (120, 322, 558, 319), (120, 319, 559, 320), (121, 424, 610, 406), (121, 406, 604, 405), (121, 405, 605, 408), (121, 408, 612, 424), (122, 423, 613, 421), (122, 421, 603, 402), (122, 402, 602, 419), (122, 419, 611, 423), (123, 422, 612, 408), (123, 408, 605, 404), (123, 404, 603, 421), (123, 421, 613, 422), (124, 412, 609, 413), (124, 413, 608, 411), (124, 411, 606, 410), (124, 410, 607, 412), (125, 403, 602, 416), (125, 416, 606, 411), (125, 411, 608, 415), (125, 415, 604, 403), (126, 404, 605, 414), (126, 414, 609, 412), (126, 412, 607, 417), (126, 417, 603, 404), (127, 402, 603, 417), (127, 417, 607, 410), (127, 410, 606, 416), (127, 416, 602, 402), (128, 312, 564, 420), (128, 420, 612, 422), (128, 422, 613, 409), (128, 409, 547, 312), (129, 290, 547, 409), (129, 409, 613, 423), (129, 423, 611, 407), (129, 407, 546, 290), (130, 327, 565, 418), (130, 418, 610, 424), (130, 424, 612, 420), (130, 420, 564, 327), (131, 294, 546, 407), (131, 407, 611, 425), (131, 425, 610, 418), (131, 418, 565, 294), (132, 429, 617, 439), (132, 439, 621, 437), (132, 437, 620, 438), (132, 438, 616, 429), (133, 448, 625, 445), (133, 445, 617, 429), (133, 429, 616, 432), (133, 432, 624, 448), (134, 447, 624, 432), (134, 432, 616, 427), (134, 427, 614, 443), (134, 443, 623, 447), (135, 446, 622, 430), (135, 430, 615, 428), (135, 428, 617, 445), (135, 445, 625, 446), (136, 435, 620, 437), (136, 437, 621, 436), (136, 436, 619, 434), (136, 434, 618, 435), (137, 427, 616, 438), (137, 438, 620, 435), (137, 435, 618, 440), (137, 440, 614, 427), (138, 428, 615, 441), (138, 441, 619, 436), (138, 436, 621, 439), (138, 439, 617, 428), (139, 426, 614, 440), (139, 440, 618, 434), (139, 434, 619, 441), (139, 441, 615, 426), (140, 267, 527, 442), (140, 442, 622, 446), (140, 446, 625, 433), (140, 433, 535, 267), (141, 256, 536, 444), (141, 444, 624, 447), (141, 447, 623, 431), (141, 431, 526, 256), (142, 270, 535, 433), (142, 433, 625, 448), (142, 448, 624, 444), (142, 444, 536, 270), (143, 250, 526, 431), (143, 431, 623, 449), (143, 449, 622, 442), (143, 442, 527, 250), (144, 454, 524, 248), (144, 248, 522, 455), (144, 455, 626, 452), (144, 452, 628, 454), (145, 456, 525, 246), (145, 246, 524, 454), (145, 454, 645), (145, 645, 456), (146, 455, 522, 249), (146, 249, 523, 457), (146, 457, 627, 453), (146, 453, 626, 455), (147, 457, 523, 247), (147, 247, 525, 456), (147, 456, 629, 451), (147, 451, 627, 457), (148, 471, 635, 477), (148, 477, 648, 461), (148, 461, 494, 189), (148, 189, 485, 471), (149, 461, 648, 476), (149, 476, 636, 463), (149, 463, 495, 192), (149, 192, 494, 461), (150, 473, 637, 475), (150, 475, 635, 471), (150, 471, 485, 168), (150, 168, 483, 473), (151, 463, 636, 474), (151, 474, 637, 473), (151, 473, 483, 188), (151, 188, 495, 463), (152, 464, 628, 452), (152, 452, 644, 468), (152, 468, 630, 459), (152, 459, 631, 464), (153, 467, 627, 451), (153, 451, 629, 466), (153, 466, 633, 460), (153, 460, 632, 467), (154, 468, 644, 453), (154, 453, 627, 467), (154, 467, 632, 469), (154, 469, 630, 468), (155, 472, 633, 650), (155, 650, 631, 465), (155, 465, 637, 474), (155, 474, 636, 472), (156, 465, 631, 459), (156, 459, 630, 462), (156, 462, 635, 475), (156, 475, 637, 465), (157, 470, 632, 460), (157, 460, 633, 472), (157, 472, 636, 476), (157, 476, 634, 470), (158, 462, 630, 643), (158, 643, 632, 470), (158, 470, 634, 477), (158, 477, 635, 462), (159, 190, 494, 641), (159, 641, 495, 191), (159, 191, 479, 162), (159, 162, 481, 190), (638, 0, 162, 479), (638, 3, 161), (639, 174, 488, 177), (175, 639, 177, 489), (640, 487, 178), (488, 640, 178), (641, 494, 192), (495, 641, 192), (466, 642, 458, 633), (642, 464, 631, 458), (643, 630, 469), (632, 643, 469), (644, 452, 626), (453, 644, 626), (645, 454, 628, 450), (456, 645, 450, 629), (333, 646, 647, 567), (646, 331, 567, 647), (476, 648, 634), (648, 477, 634), (649, 168, 485), (165, 649, 485), (650, 633, 458), (631, 650, 458), (651, 357, 89), (651, 90, 357), (652, 382, 598, 401), (395, 652, 401, 599), (536, 653, 272), (653, 537, 272), (524, 654, 248), (654, 522, 248), (655, 342, 578, 361), (355, 655, 361, 579), (656, 326, 563), (324, 656, 563), (266, 657, 286, 544), (657, 282, 542, 286), (658, 709, 762, 702), (658, 702, 756, 693), (658, 693, 757, 692), (658, 692, 763, 709), (659, 693, 756, 694), (659, 694, 760, 696), (659, 696, 761, 695), (659, 695, 757, 693), (660, 708, 764, 704), (660, 704, 758, 699), (660, 699, 759, 698), (660, 698, 765, 708), (661, 699, 758, 700), (661, 700, 754, 691), (661, 691, 755, 701), (661, 701, 759, 699), (662, 707, 762, 690), (662, 690, 754, 700), (662, 700, 758, 704), (662, 704, 764, 707), (663, 692, 757, 718), (663, 718, 767, 710), (663, 710, 766, 717), (663, 717, 763, 692), (664, 703, 763, 717), (664, 717, 766, 714), (664, 714, 771, 706), (664, 706, 755, 703), (665, 694, 756, 702), (665, 702, 762, 707), (665, 707, 764, 697), (665, 697, 760, 694), (666, 696, 760, 697), (666, 697, 764, 708), (666, 708, 765, 705), (666, 705, 761, 696), (667, 691, 754, 690), (667, 690, 762, 709), (667, 709, 763, 703), (667, 703, 755, 691), (668, 716, 769, 712), (668, 712, 770, 713), (668, 713, 771, 714), (668, 714, 766, 716), (669, 711, 768, 715), (669, 715, 769, 716), (669, 716, 766, 710), (669, 710, 767, 711), (670, 701, 755, 706), (670, 706, 771, 713), (670, 713, 770, 719), (670, 719, 759, 701), (671, 695, 761, 720), (671, 720, 768, 711), (671, 711, 767, 718), (671, 718, 757, 695), (672, 698, 759, 719), (672, 719, 770, 712), (672, 712, 769, 721), (672, 721, 765, 698), (673, 705, 765, 721), (673, 721, 769, 715), (673, 715, 768, 720), (673, 720, 761, 705), (674, 741, 780, 734), (674, 734, 774, 725), (674, 725, 775, 724), (674, 724, 781, 741), (675, 725, 774, 726), (675, 726, 778, 728), (675, 728, 779, 727), (675, 727, 775, 725), (676, 740, 782, 736), (676, 736, 776, 731), (676, 731, 777, 730), (676, 730, 783, 740), (677, 731, 776, 732), (677, 732, 772, 723), (677, 723, 773, 733), (677, 733, 777, 731), (678, 739, 780, 722), (678, 722, 772, 732), (678, 732, 776, 736), (678, 736, 782, 739), (679, 724, 775, 750), (679, 750, 785, 742), (679, 742, 784, 749), (679, 749, 781, 724), (680, 735, 781, 749), (680, 749, 784, 746), (680, 746, 789, 738), (680, 738, 773, 735), (681, 726, 774, 734), (681, 734, 780, 739), (681, 739, 782, 729), (681, 729, 778, 726), (682, 728, 778, 729), (682, 729, 782, 740), (682, 740, 783, 737), (682, 737, 779, 728), (683, 723, 772, 722), (683, 722, 780, 741), (683, 741, 781, 735), (683, 735, 773, 723), (684, 748, 787, 744), (684, 744, 788, 745), (684, 745, 789, 746), (684, 746, 784, 748), (685, 743, 786, 747), (685, 747, 787, 748), (685, 748, 784, 742), (685, 742, 785, 743), (686, 733, 773, 738), (686, 738, 789, 745), (686, 745, 788, 751), (686, 751, 777, 733), (687, 727, 779, 752), (687, 752, 786, 743), (687, 743, 785, 750), (687, 750, 775, 727), (688, 730, 777, 751), (688, 751, 788, 744), (688, 744, 787, 753), (688, 753, 783, 730), (689, 737, 783, 753), (689, 753, 787, 747), (689, 747, 786, 752), (689, 752, 779, 737)])
me_cube_064.polygons.foreach_set('material_index', [0, 0, 0, 1, 0, 0, 0, 0, 1, 1, 0, 0, 0, 0, 0, 0, 0, 0, 0, 0, 0, 0, 0, 0, 0, 0, 0, 0, 0, 0, 0, 0, 0, 0, 0, 0, 0, 0, 0, 0, 0, 0, 0, 0, 0, 0, 0, 0, 0, 0, 0, 0, 0, 0, 0, 0, 0, 0, 0, 0, 1, 1, 0, 0, 0, 0, 1, 0, 0, 1, 0, 0, 0, 0, 0, 0, 0, 0, 0, 0, 0, 0, 0, 0, 0, 0, 0, 0, 0, 0, 0, 0, 0, 0, 0, 0, 0, 0, 0, 0, 0, 0, 0, 0, 0, 0, 0, 0, 0, 0, 0, 0, 0, 0, 0, 0, 0, 0, 0, 0, 0, 0, 0, 0, 0, 0, 0, 0, 0, 0, 0, 0, 0, 0, 0, 0, 0, 0, 0, 0, 0, 0, 0, 0, 0, 0, 0, 0, 0, 0, 0, 0, 0, 0, 0, 0, 0, 0, 0, 0, 0, 0, 0, 0, 0, 0, 0, 0, 0, 0, 0, 0, 0, 0, 0, 0, 0, 0, 0, 0, 0, 0, 0, 0, 0, 0, 0, 0, 0, 0, 0, 0, 0, 0, 0, 0, 0, 0, 0, 0, 0, 0, 0, 0, 0, 0, 0, 0, 0, 0, 0, 0, 1, 1, 0, 0, 0, 0, 0, 0, 0, 0, 0, 0, 0, 0, 0, 0, 0, 0, 0, 0, 0, 0, 0, 0, 0, 0, 0, 0, 0, 0, 0, 0, 0, 0, 0, 0, 0, 0, 0, 0, 0, 0, 0, 0, 0, 0, 0, 0, 0, 0, 0, 0, 0, 0, 0, 0, 0, 0, 0, 0, 0, 0, 0, 0, 0, 0, 0, 0, 0, 0, 0, 0, 0, 0, 0, 0, 0, 0, 0, 0, 0, 0, 0, 0, 0, 0, 0, 0, 0, 0, 0, 0, 0, 0, 0, 0, 0, 0, 0, 0, 0, 0, 0, 0, 0, 0, 0, 0, 0, 0, 0, 0, 0, 0, 0, 0, 0, 0, 0, 0, 0, 0, 0, 0, 0, 0, 0, 0, 0, 0, 0, 0, 0, 0, 0, 0, 0, 0, 0, 0, 0, 0, 0, 0, 0, 0, 0, 0, 0, 0, 0, 0, 0, 0, 0, 0, 0, 0, 0, 0, 1, 0, 0, 1, 0, 0, 0, 0, 0, 0, 0, 0, 0, 0, 0, 0, 0, 0, 0, 0, 0, 0, 0, 0, 0, 0, 0, 0, 0, 0, 0, 0, 0, 0, 0, 0, 0, 0, 0, 0, 0, 0, 0, 0, 0, 0, 0, 0, 0, 0, 0, 0, 0, 0, 0, 0, 0, 0, 0, 0, 0, 0, 0, 0, 0, 0, 0, 0, 0, 0, 0, 0, 0, 0, 0, 0, 0, 0, 0, 0, 0, 0, 0, 0, 0, 0, 0, 0, 0, 0, 0, 0, 0, 0, 0, 0, 0, 0, 0, 0, 0, 0, 0, 0, 0, 0, 0, 0, 0, 0, 0, 0, 0, 0, 0, 0, 0, 0, 0, 0, 0, 0, 0, 0, 0, 0, 0, 0, 0, 0, 0, 0, 0, 0, 0, 0, 0, 0, 0, 0, 0, 0, 0, 0, 0, 0, 0, 0, 0, 0, 0, 0, 0, 0, 0, 0, 0, 0, 0, 0, 0, 0, 0, 0, 0, 0, 0, 0, 0, 0, 0, 0, 0, 0, 0, 0, 0, 0, 0, 0, 0, 0, 0, 0, 0, 0, 0, 0, 0, 0, 0, 0, 0, 0, 0, 0, 0, 0, 0, 0, 0, 0, 0, 0, 0, 0, 1, 1, 0, 0, 0, 0, 0, 0, 0, 0, 0, 0, 0, 0, 0, 0, 0, 0, 0, 0, 0, 0, 0, 0, 0, 0, 0, 0, 0, 0, 0, 0, 0, 0, 0, 0, 0, 0, 0, 0, 0, 0, 0, 0, 0, 0, 0, 0, 0, 0, 0, 0, 0, 0, 0, 0, 0, 0, 0, 1, 0, 0, 1, 1, 1, 1, 0, 0, 1, 1, 1, 1, 0, 0, 1, 1, 1, 1, 1, 1, 1, 1, 1, 1, 0, 0, 1, 1, 1, 1, 0, 0, 1, 1, 0, 0, 3, 3, 3, 3, 3, 3, 3, 3, 3, 3, 3, 3, 3, 3, 3, 3, 3, 3, 3, 3, 3, 3, 3, 3, 3, 3, 3, 3, 3, 3, 3, 3, 3, 3, 3, 3, 3, 3, 3, 3, 3, 3, 3, 3, 3, 3, 3, 3, 3, 3, 3, 3, 3, 3, 3, 3, 3, 3, 3, 3, 3, 3, 3, 3, 2, 2, 2, 2, 2, 2, 2, 2, 2, 2, 2, 2, 2, 2, 2, 2, 2, 2, 2, 2, 2, 2, 2, 2, 2, 2, 2, 2, 2, 2, 2, 2, 2, 2, 2, 2, 2, 2, 2, 2, 2, 2, 2, 2, 2, 2, 2, 2, 2, 2, 2, 2, 2, 2, 2, 2, 2, 2, 2, 2, 2, 2, 2, 2])
me_cube_064.materials.append(mat_white_001)
me_cube_064.materials.append(mat_black_001)
me_cube_064.materials.append(mat_green_001)
me_cube_064.materials.append(mat_darkgreen_001)
me_cube_064.use_remesh_preserve_volume = False
me_cube_064.use_remesh_preserve_attributes = False
me_cube_064.use_mirror_vertex_groups = False
me_cube_064.update()

# ---- objects
ob_birchtree_2 = bpy.data.objects.new('BirchTree_2', me_cube_064)

# ---- transforms, parenting, visibility, modifiers, constraints
ob_birchtree_2.location = (0.0, 0.0, 0.0)
ob_birchtree_2.lineart.crease_threshold = 0.0

# ---- collection membership
col_collection_1.objects.link(ob_birchtree_2)

# ---- scene / render settings (as saved in the file)
scene.frame_start = 1; scene.frame_end = 250; scene.frame_set(0)
scene.render.engine = 'CYCLES'
scene.render.resolution_x = 1000
scene.render.resolution_y = 1000
scene.render.dither_intensity = 0.0
scene.cycles.samples = 200
scene.cycles.sampling_pattern = 'TABULATED_SOBOL'
scene.cycles.light_sampling_threshold = 0.0
scene.cycles.use_adaptive_sampling = False
scene.cycles.use_light_tree = False
scene.cycles.caustics_reflective = False
scene.cycles.caustics_refractive = False
scene.cycles.blur_glossy = 0.0
scene.cycles.max_bounces = 2
scene.cycles.pixel_filter_type = 'GAUSSIAN'
scene.cycles.sample_clamp_indirect = 0.0
scene.view_settings.view_transform = 'Standard'
bpy.context.view_layer.update()

# ---- added for rendering (the .blend has no active camera): camera
cam_auto = bpy.data.cameras.new('AutoCamera')
cam_auto.lens = 50.0
cam_auto.sensor_width = 36.0
cam_auto.clip_end = 1000.0
ob_auto_camera = bpy.data.objects.new('AutoCamera', cam_auto)
scene.collection.objects.link(ob_auto_camera)
ob_auto_camera.location = (4.27025, -5.5091, 5.38661)
ob_auto_camera.rotation_euler = (1.09748, -7.21219e-08, 0.694738)
scene.camera = ob_auto_camera
bpy.context.view_layer.update()
